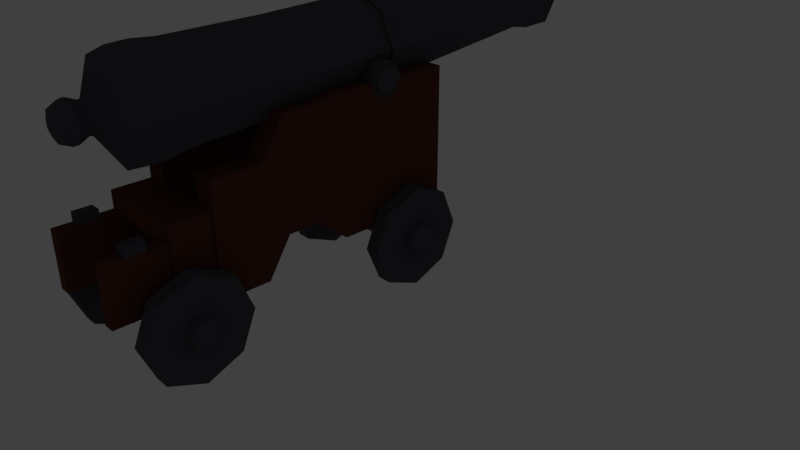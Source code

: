 # Source: Cannon.blend  (saved by Blender 2.78.0; exported with 4.5.12 LTS)
import bpy
from mathutils import Matrix  # noqa: F401  (used for matrix-valued properties, if any)

bpy.ops.wm.read_factory_settings(use_empty=True)
scene = bpy.context.scene
scene.name = 'Scene'

# ---- collections
col_collection_1 = bpy.data.collections.new('Collection 1'); scene.collection.children.link(col_collection_1)
col_collection_1.hide_render = True
col_collection_1.hide_viewport = True
col_collection_2 = bpy.data.collections.new('Collection 2'); scene.collection.children.link(col_collection_2)

# ---- materials (node trees are filled in below, after node groups)
mat_messing = bpy.data.materials.new('Messing')
mat_messing.alpha_threshold = 0.0
mat_messing.use_transparent_shadow = False
mat_messing.diffuse_color = (0.07819, 0.07819, 0.09531, 1.0)
mat_messing.roughness = 0.5
mat_messing.specular_intensity = 1.0
mat_wooddark = bpy.data.materials.new('WoodDark')
mat_wooddark.alpha_threshold = 0.0
mat_wooddark.use_transparent_shadow = False
mat_wooddark.diffuse_color = (0.117, 0.04231, 0.02624, 1.0)
mat_wooddark.roughness = 0.5
mat_wooddark.specular_intensity = 0.1458
mat_wooddark.line_color = (0.0, 0.0, 0.0, 1.0)

# ---- material node trees

# ---- world
world_world = bpy.data.worlds.new('World'); scene.world = world_world
world_world.color = (0.05088, 0.05088, 0.05088)
world_world.use_sun_shadow = False
world_world.sun_shadow_jitter_overblur = 0.0
world_world.cycles.sampling_method = 'MANUAL'

# ---- cameras
cam_camera = bpy.data.cameras.new('Camera')
cam_camera.clip_end = 100.0
cam_camera.lens = 35.0
cam_camera.sensor_width = 32.0
cam_camera.sensor_height = 18.0
cam_camera.ortho_scale = 7.314
cam_camera.dof.focus_distance = 0.0
cam_camera.dof.aperture_fstop = 128.0

# ---- lights
light_lamp = bpy.data.lights.new('Lamp', 'POINT')
light_lamp.transmission_factor = 0.0
light_lamp.cutoff_distance = 30.0
light_lamp.energy = 100.0
light_lamp.shadow_buffer_clip_start = 1.001
light_lamp.shadow_soft_size = 0.1
light_lamp.shadow_maximum_resolution = 0.006
light_lamp.use_absolute_resolution = True

# ---- meshes
me_cylinder_001 = bpy.data.meshes.new('Cylinder.001')
me_cylinder_001.from_pydata([(-0.2961, -5.872, 4.428), (-1.391, -5.872, 4.428), (-0.2961, -4.777, 4.428), (-1.391, -4.777, 4.428), (-0.2961, -5.872, 5.93), (-1.391, -5.872, 5.93), (-0.2961, -4.777, 5.93), (-1.391, -4.777, 5.93), (-0.1397, -4.777, 4.103), (-1.708, -4.777, 4.103), (-0.1397, -4.777, 6.255), (-1.708, -4.777, 6.255), (-0.1397, -4.02, 4.103), (-1.708, -4.02, 4.103), (-0.1397, -4.02, 6.255), (-1.708, -4.02, 6.255), (-0.09046, -4.02, 3.705), (-2.239, -4.02, 3.705), (-0.09046, -4.02, 6.653), (-2.239, -4.02, 6.653), (-0.09046, -3.068, 3.705), (-2.239, -3.068, 3.705), (-0.09046, -3.068, 6.653), (-2.239, -3.068, 6.653), (-0.8248, -2.609, 3.705), (-2.974, -2.609, 3.705), (-0.8248, -2.609, 6.653), (-2.974, -2.609, 6.653), (-0.8248, -1.966, 3.705), (-2.974, -1.966, 3.705), (-0.8248, -1.966, 6.653), (-2.974, -1.966, 6.653), (-0.3642, -1.427, 3.325), (-3.067, -1.427, 3.325), (-0.3642, -1.427, 7.033), (-3.067, -1.427, 7.033), (-0.3642, 0.8789, 3.325), (-3.067, 0.8789, 3.325), (-0.3642, 0.8789, 7.033), (-3.067, 0.8789, 7.033), (-5.335e-08, 1.0, 7.386), (-5.335e-08, 1.0, 9.386), (0.7071, 0.7071, 7.386), (0.7071, 0.7071, 9.386), (1.0, -4.371e-08, 7.386), (1.0, -4.371e-08, 9.386), (0.7071, -0.7071, 7.386), (0.7071, -0.7071, 9.386), (-1.408e-07, -1.0, 7.386), (-1.408e-07, -1.0, 9.386), (-0.7071, -0.7071, 7.386), (-0.7071, -0.7071, 9.386), (-1.0, 1.192e-08, 7.386), (-1.0, 1.192e-08, 9.386), (-0.7071, 0.7071, 7.386), (-0.7071, 0.7071, 9.386), (-5.842e-08, 0.3194, 9.386), (0.2259, 0.2259, 9.386), (0.3194, -8.892e-09, 9.386), (0.2259, -0.2259, 9.386), (-8.634e-08, -0.3194, 9.386), (-0.2259, -0.2259, 9.386), (-0.3194, 8.88e-09, 9.386), (-0.2259, 0.2259, 9.386), (-6.822e-08, 0.2655, 10.43), (0.1877, 0.1877, 10.43), (0.2655, -7.077e-09, 10.43), (0.1877, -0.1877, 10.43), (-9.143e-08, -0.2655, 10.43), (-0.1877, -0.1877, 10.43), (-0.2655, 7.696e-09, 10.43), (-0.1877, 0.1877, 10.43), (-5.335e-08, -3.666, 7.386), (-5.335e-08, -3.666, 9.386), (0.7071, -3.959, 7.386), (0.7071, -3.959, 9.386), (1.0, -4.666, 7.386), (1.0, -4.666, 9.386), (0.7071, -5.373, 7.386), (0.7071, -5.373, 9.386), (-1.408e-07, -5.666, 7.386), (-1.408e-07, -5.666, 9.386), (-0.7071, -5.373, 7.386), (-0.7071, -5.373, 9.386), (-1.0, -4.666, 7.386), (-1.0, -4.666, 9.386), (-0.7071, -3.959, 7.386), (-0.7071, -3.959, 9.386), (-5.842e-08, -4.347, 9.386), (0.2259, -4.44, 9.386), (0.3194, -4.666, 9.386), (0.2259, -4.892, 9.386), (-8.634e-08, -4.986, 9.386), (-0.2259, -4.892, 9.386), (-0.3194, -4.666, 9.386), (-0.2259, -4.44, 9.386), (-6.822e-08, -4.401, 10.43), (0.1877, -4.479, 10.43), (0.2655, -4.666, 10.43), (0.1877, -4.854, 10.43), (-9.143e-08, -4.932, 10.43), (-0.1877, -4.854, 10.43), (-0.2655, -4.666, 10.43), (-0.1877, -4.479, 10.43), (-3.098, -0.1934, 7.227), (-2.91, -0.2712, 7.227), (-2.832, -0.4589, 7.227), (-2.91, -0.6467, 7.227), (-3.098, -0.7245, 7.227), (-3.286, -0.6467, 7.227), (-3.363, -0.4589, 7.227), (-3.286, -0.2712, 7.227), (-3.098, -0.1253, 7.227), (-2.862, -0.223, 7.227), (-2.764, -0.4589, 7.227), (-2.862, -0.6949, 7.227), (-3.098, -0.7926, 7.227), (-3.334, -0.6949, 7.227), (-3.431, -0.4589, 7.227), (-3.334, -0.223, 7.227), (-3.098, -0.1253, 4.626), (-2.862, -0.223, 4.626), (-2.764, -0.4589, 4.626), (-2.862, -0.6949, 4.626), (-3.098, -0.7926, 4.626), (-3.334, -0.6949, 4.626), (-3.431, -0.4589, 4.626), (-3.334, -0.223, 4.626), (-3.098, -0.1934, 7.613), (-2.91, -0.2712, 7.613), (-2.832, -0.4589, 7.613), (-2.91, -0.6467, 7.613), (-3.098, -0.7245, 7.613), (-3.286, -0.6467, 7.613), (-3.363, -0.4589, 7.613), (-3.286, -0.2712, 7.613), (-1.056e-07, -4.459, 7.386), (0.1466, -4.52, 7.386), (0.2073, -4.666, 7.386), (0.1466, -4.813, 7.386), (-1.237e-07, -4.874, 7.386), (-0.1466, -4.813, 7.386), (-0.2073, -4.666, 7.386), (-0.1466, -4.52, 7.386), (-7.233e-08, -4.459, 2.384e-07), (0.1466, -4.52, 2.384e-07), (0.2073, -4.666, 2.384e-07), (0.1466, -4.813, 2.384e-07), (-9.045e-08, -4.874, 2.384e-07), (-0.1466, -4.813, 2.384e-07), (-0.2073, -4.666, 2.384e-07), (-0.1466, -4.52, 2.384e-07), (-1.005e-07, 0.2847, 7.386), (0.2013, 0.2013, 7.386), (0.2847, -7.115e-09, 7.386), (0.2013, -0.2013, 7.386), (-1.253e-07, -0.2847, 7.386), (-0.2013, -0.2013, 7.386), (-0.2847, 8.724e-09, 7.386), (-0.2013, 0.2013, 7.386), (-1.005e-07, 0.2847, 0.0), (0.2013, 0.2013, 0.0), (0.2847, -7.115e-09, 0.0), (0.2013, -0.2013, 0.0), (-1.253e-07, -0.2847, 0.0), (-0.2013, -0.2013, 0.0), (-0.2847, 8.724e-09, 0.0), (-0.2013, 0.2013, 0.0), (-1.117, -5.872, 4.428), (-1.117, -4.777, 4.428), (-1.117, -4.777, 5.93), (-1.117, -5.872, 5.93), (-1.315, -4.777, 4.103), (-1.315, -4.777, 6.255), (-1.315, -4.02, 4.103), (-1.315, -4.02, 6.255), (-1.701, -4.02, 3.705), (-1.701, -4.02, 6.653), (-1.701, -3.068, 3.705), (-1.701, -3.068, 6.653), (-2.435, -2.609, 3.705), (-2.435, -2.609, 6.653), (-2.435, -1.966, 3.705), (-2.435, -1.966, 6.653), (-2.39, -1.427, 3.325), (-2.39, -1.427, 7.033), (-2.39, 0.8789, 3.325), (-2.39, 0.8789, 7.033), (-1.708, -4.02, -4.768e-07), (-1.708, -4.777, -4.768e-07), (-1.315, -4.777, 0.0), (-1.315, -4.02, 0.0), (-1.391, -5.507, 4.428), (-1.391, -5.143, 4.428), (-1.391, -5.143, 5.93), (-1.391, -5.507, 5.93), (-1.57, -5.507, 4.428), (-1.57, -5.143, 4.428), (-1.57, -5.143, 5.93), (-1.57, -5.507, 5.93)], [], [(168, 1, 3, 169), (170, 6, 10, 173), (170, 7, 5, 171), (171, 5, 1, 168), (2, 6, 4, 0), (1, 5, 195, 192), (173, 10, 14, 175), (6, 2, 8, 10), (3, 7, 11, 9), (169, 3, 9, 172), (14, 12, 16, 18), (10, 8, 12, 14), (9, 11, 15, 13), (174, 172, 190, 191), (17, 19, 23, 21), (13, 15, 19, 17), (174, 13, 17, 176), (175, 14, 18, 177), (179, 22, 26, 181), (176, 17, 21, 178), (177, 18, 22, 179), (18, 16, 20, 22), (25, 27, 31, 29), (22, 20, 24, 26), (21, 23, 27, 25), (178, 21, 25, 180), (29, 31, 35, 33), (180, 25, 29, 182), (181, 26, 30, 183), (26, 24, 28, 30), (185, 34, 38, 187), (182, 29, 33, 184), (183, 30, 34, 185), (30, 28, 32, 34), (186, 37, 39, 187), (34, 32, 36, 38), (33, 35, 39, 37), (184, 33, 37, 186), (40, 41, 43, 42), (42, 43, 45, 44), (44, 45, 47, 46), (46, 47, 49, 48), (48, 49, 51, 50), (50, 51, 53, 52), (45, 43, 57, 58), (52, 53, 55, 54), (54, 55, 41, 40), (46, 48, 156, 155), (60, 59, 67, 68), (51, 49, 60, 61), (41, 55, 63, 56), (43, 41, 56, 57), (47, 45, 58, 59), (53, 51, 61, 62), (49, 47, 59, 60), (55, 53, 62, 63), (65, 64, 71, 70, 69, 68, 67, 66), (58, 57, 65, 66), (63, 62, 70, 71), (61, 60, 68, 69), (59, 58, 66, 67), (57, 56, 64, 65), (56, 63, 71, 64), (62, 61, 69, 70), (72, 73, 75, 74), (74, 75, 77, 76), (76, 77, 79, 78), (78, 79, 81, 80), (80, 81, 83, 82), (82, 83, 85, 84), (77, 75, 89, 90), (84, 85, 87, 86), (86, 87, 73, 72), (86, 72, 136, 143), (92, 91, 99, 100), (83, 81, 92, 93), (73, 87, 95, 88), (75, 73, 88, 89), (79, 77, 90, 91), (85, 83, 93, 94), (81, 79, 91, 92), (87, 85, 94, 95), (97, 96, 103, 102, 101, 100, 99, 98), (90, 89, 97, 98), (95, 94, 102, 103), (93, 92, 100, 101), (91, 90, 98, 99), (89, 88, 96, 97), (88, 95, 103, 96), (94, 93, 101, 102), (110, 134, 135, 111), (115, 123, 122, 114), (111, 119, 118, 110), (109, 117, 116, 108), (107, 115, 114, 106), (105, 113, 112, 104), (104, 112, 119, 111), (110, 118, 117, 109), (108, 116, 115, 107), (106, 114, 113, 105), (121, 122, 123, 124, 125, 126, 127, 120), (113, 121, 120, 112), (112, 120, 127, 119), (118, 126, 125, 117), (116, 124, 123, 115), (114, 122, 121, 113), (119, 127, 126, 118), (117, 125, 124, 116), (129, 128, 135, 134, 133, 132, 131, 130), (108, 132, 133, 109), (106, 130, 131, 107), (104, 128, 129, 105), (111, 135, 128, 104), (109, 133, 134, 110), (107, 131, 132, 108), (105, 129, 130, 106), (143, 136, 144, 151), (72, 74, 137, 136), (76, 78, 139, 138), (82, 84, 142, 141), (78, 80, 140, 139), (84, 86, 143, 142), (74, 76, 138, 137), (80, 82, 141, 140), (141, 142, 150, 149), (139, 140, 148, 147), (137, 138, 146, 145), (142, 143, 151, 150), (140, 141, 149, 148), (138, 139, 147, 146), (136, 137, 145, 144), (158, 159, 167, 166), (52, 54, 159, 158), (42, 44, 154, 153), (48, 50, 157, 156), (54, 40, 152, 159), (40, 42, 153, 152), (44, 46, 155, 154), (50, 52, 158, 157), (156, 157, 165, 164), (154, 155, 163, 162), (152, 153, 161, 160), (159, 152, 160, 167), (157, 158, 166, 165), (155, 156, 164, 163), (153, 154, 162, 161), (32, 184, 186, 36), (36, 186, 187, 38), (31, 183, 185, 35), (28, 182, 184, 32), (35, 185, 187, 39), (27, 181, 183, 31), (24, 180, 182, 28), (20, 178, 180, 24), (19, 177, 179, 23), (16, 176, 178, 20), (23, 179, 181, 27), (15, 175, 177, 19), (12, 174, 176, 16), (8, 172, 174, 12), (2, 169, 172, 8), (11, 173, 175, 15), (4, 171, 168, 0), (6, 170, 171, 4), (7, 170, 173, 11), (0, 168, 169, 2), (9, 13, 188, 189), (13, 174, 191, 188), (172, 9, 189, 190), (192, 195, 199, 196), (7, 3, 193, 194), (5, 7, 194, 195), (3, 1, 192, 193), (198, 197, 196, 199), (194, 193, 197, 198), (195, 194, 198, 199), (193, 192, 196, 197)])
me_cylinder_001.polygons.foreach_set('material_index', [1, 1, 1, 1, 1, 1, 1, 1, 1, 1, 1, 1, 1, 1, 1, 1, 1, 1, 1, 1, 1, 1, 1, 1, 1, 1, 1, 1, 1, 1, 1, 1, 1, 1, 1, 1, 1, 1, 0, 0, 0, 0, 0, 0, 0, 0, 0, 0, 0, 0, 0, 0, 0, 0, 0, 0, 0, 0, 0, 0, 0, 0, 0, 0, 0, 0, 0, 0, 0, 0, 0, 0, 0, 0, 0, 0, 0, 0, 0, 0, 0, 0, 0, 0, 0, 0, 0, 0, 0, 0, 0, 0, 0, 0, 0, 0, 0, 0, 0, 0, 0, 0, 0, 0, 0, 0, 0, 0, 0, 0, 0, 0, 0, 0, 0, 0, 0, 0, 0, 0, 0, 0, 0, 0, 0, 0, 0, 0, 0, 0, 0, 0, 0, 0, 0, 0, 0, 0, 0, 0, 0, 0, 0, 0, 0, 0, 1, 1, 1, 1, 1, 1, 1, 1, 1, 1, 1, 1, 1, 1, 1, 1, 1, 1, 1, 1, 1, 1, 1, 0, 1, 1, 1, 0, 0, 0, 0])
me_cylinder_001.materials.append(mat_messing)
me_cylinder_001.materials.append(mat_wooddark)
me_cylinder_001.use_remesh_preserve_volume = False
me_cylinder_001.use_remesh_preserve_attributes = False
me_cylinder_001.use_mirror_vertex_groups = False
me_cylinder_001.update()
me_cylinder = bpy.data.meshes.new('Cylinder')
me_cylinder.from_pydata([(0.4163, -2.469, 1.058), (-1.762e-08, -2.476, 1.23), (-1.488e-08, -2.761, 1.254), (-1.488e-08, -3.0, 1.244), (0.4412, -2.754, 1.072), (0.4412, -2.993, 1.061), (0.624, -2.736, 0.6307), (0.624, -2.976, 0.6204), (0.4412, -2.719, 0.1898), (0.4412, -2.958, 0.1796), (-6.943e-08, -2.712, 0.007195), (-6.943e-08, -2.951, -0.003055), (-0.4412, -2.719, 0.1898), (-0.4412, -2.958, 0.1796), (-0.624, -2.736, 0.6307), (-0.624, -2.976, 0.6204), (-0.4412, -2.754, 1.072), (-0.4412, -2.993, 1.061), (0.5887, -2.453, 0.6418), (0.4163, -2.436, 0.2259), (-6.909e-08, -2.429, 0.05363), (-0.4163, -2.436, 0.2259), (-0.5887, -2.453, 0.6418), (-0.4163, -2.469, 1.058), (0.3939, -1.297, 1.082), (-2.067e-08, -1.304, 1.245), (0.5571, -1.282, 0.688), (0.3939, -1.266, 0.2943), (-6.938e-08, -1.26, 0.1313), (-0.3939, -1.266, 0.2943), (-0.5571, -1.282, 0.688), (-0.3939, -1.297, 1.082), (0.3939, -0.005552, 1.132), (-2.067e-08, -0.01197, 1.295), (0.5571, 0.009946, 0.7388), (0.3939, 0.02544, 0.3452), (-6.938e-08, 0.03186, 0.1821), (-0.3939, 0.02544, 0.3452), (-0.5571, 0.009946, 0.7388), (-0.3939, -0.005552, 1.132), (0.4166, -0.006444, 1.155), (-1.758e-08, -0.01323, 1.328), (0.5892, 0.009946, 0.7388), (0.4166, 0.02634, 0.3225), (-6.908e-08, 0.03313, 0.1501), (-0.4166, 0.02634, 0.3225), (-0.5892, 0.009946, 0.7388), (-0.4166, -0.006444, 1.155), (0.4166, 0.1142, 1.16), (-1.758e-08, 0.1074, 1.332), (0.5892, 0.1306, 0.7436), (0.4166, 0.147, 0.3273), (-6.908e-08, 0.1538, 0.1548), (-0.4166, 0.147, 0.3273), (-0.5892, 0.1306, 0.7436), (-0.4166, 0.1142, 1.16), (0.3908, 0.1152, 1.134), (-2.248e-08, 0.1088, 1.296), (0.5527, 0.1306, 0.7436), (0.3908, 0.146, 0.353), (-7.08e-08, 0.1523, 0.1913), (-0.3908, 0.146, 0.353), (-0.5527, 0.1306, 0.7436), (-0.3908, 0.1152, 1.134), (0.2845, 2.414, 1.118), (-4.103e-08, 2.41, 1.236), (0.4024, 2.425, 0.8339), (0.2845, 2.437, 0.5496), (-7.62e-08, 2.441, 0.4319), (-0.2845, 2.437, 0.5496), (-0.4024, 2.425, 0.8339), (-0.2845, 2.414, 1.118), (0.2845, 2.69, 1.129), (-4.103e-08, 2.685, 1.247), (0.4024, 2.701, 0.8448), (0.2845, 2.712, 0.5605), (-7.62e-08, 2.717, 0.4427), (-0.2845, 2.712, 0.5605), (-0.4024, 2.701, 0.8448), (-0.2845, 2.69, 1.129), (0.3317, 2.99, 1.188), (-3.662e-08, 2.984, 1.325), (0.4691, 3.003, 0.8566), (0.3317, 3.016, 0.5252), (-7.763e-08, 3.021, 0.3879), (-0.3317, 3.016, 0.5252), (-0.4691, 3.003, 0.8566), (-0.3317, 2.99, 1.188), (0.2761, 2.992, 1.133), (-4.47e-08, 2.987, 1.247), (0.3904, 3.003, 0.8566), (0.2761, 3.014, 0.5808), (-7.883e-08, 3.018, 0.4665), (-0.2761, 3.014, 0.5808), (-0.3904, 3.003, 0.8566), (-0.2761, 2.992, 1.133), (0.2761, 3.097, 1.137), (-4.47e-08, 3.092, 1.251), (0.3904, 3.108, 0.8608), (0.2761, 3.119, 0.5849), (-7.883e-08, 3.123, 0.4706), (-0.2761, 3.119, 0.5849), (-0.3904, 3.108, 0.8608), (-0.2761, 3.097, 1.137), (0.2074, 3.1, 1.068), (-5.382e-08, 3.096, 1.154), (0.2934, 3.108, 0.8608), (0.2074, 3.116, 0.6535), (-7.947e-08, 3.119, 0.5676), (-0.2074, 3.116, 0.6535), (-0.2934, 3.108, 0.8608), (-0.2074, 3.1, 1.068), (0.2244, 0.0295, 0.9642), (-5.213e-08, 0.02585, 1.057), (0.3174, 0.03833, 0.7399), (0.2244, 0.04716, 0.5157), (-7.988e-08, 0.05082, 0.4228), (-0.2244, 0.04716, 0.5157), (-0.3174, 0.03833, 0.7399), (-0.2244, 0.0295, 0.9642), (-4.801e-08, -3.246, 0.8176), (0.1395, -3.244, 0.7598), (0.1973, -3.238, 0.6204), (0.1395, -3.233, 0.481), (-6.526e-08, -3.231, 0.4233), (-0.1395, -3.233, 0.481), (-0.1973, -3.238, 0.6204), (-0.1395, -3.244, 0.7598), (-4.888e-08, -3.315, 0.7952), (0.1257, -3.313, 0.7432), (0.1777, -3.308, 0.6177), (0.1257, -3.303, 0.4921), (-6.441e-08, -3.301, 0.4401), (-0.1257, -3.303, 0.4921), (-0.1777, -3.308, 0.6177), (-0.1257, -3.313, 0.7432), (-4.425e-08, -3.453, 0.8539), (0.1709, -3.45, 0.7831), (0.2417, -3.444, 0.6123), (0.1709, -3.437, 0.4415), (-6.538e-08, -3.434, 0.3708), (-0.1709, -3.437, 0.4415), (-0.2417, -3.444, 0.6123), (-0.1709, -3.45, 0.7831), (-4.615e-08, -3.579, 0.7861), (0.1266, -3.577, 0.7338), (0.179, -3.572, 0.6073), (0.1266, -3.567, 0.4808), (-6.179e-08, -3.565, 0.4284), (-0.1266, -3.567, 0.4808), (-0.179, -3.572, 0.6073), (-0.1266, -3.577, 0.7338), (-4.47e-08, -3.636, 0.6048), (-4.47e-08, -3.636, 0.6048), (-4.47e-08, -3.636, 0.6048), (-4.47e-08, -3.636, 0.6048), (-4.47e-08, -3.636, 0.6048), (-4.47e-08, -3.636, 0.6048), (-4.47e-08, -3.636, 0.6048), (-4.47e-08, -3.636, 0.6048)], [], [(23, 1, 25, 31), (14, 16, 23, 22), (2, 3, 5, 4), (21, 22, 30, 29), (6, 8, 19, 18), (4, 5, 7, 6), (19, 20, 28, 27), (16, 2, 1, 23), (6, 7, 9, 8), (1, 0, 24, 25), (12, 14, 22, 21), (8, 9, 11, 10), (20, 21, 29, 28), (4, 6, 18, 0), (10, 11, 13, 12), (24, 26, 34, 32), (2, 4, 0, 1), (12, 13, 15, 14), (11, 9, 123, 124), (22, 23, 31, 30), (14, 15, 17, 16), (18, 19, 27, 26), (8, 10, 20, 19), (16, 17, 3, 2), (10, 12, 21, 20), (0, 18, 26, 24), (36, 37, 45, 44), (27, 28, 36, 35), (29, 30, 38, 37), (31, 25, 33, 39), (25, 24, 32, 33), (26, 27, 35, 34), (28, 29, 37, 36), (30, 31, 39, 38), (41, 40, 48, 49), (38, 39, 47, 46), (32, 34, 42, 40), (35, 36, 44, 43), (37, 38, 46, 45), (39, 33, 41, 47), (33, 32, 40, 41), (34, 35, 43, 42), (51, 52, 60, 59), (42, 43, 51, 50), (44, 45, 53, 52), (46, 47, 55, 54), (40, 42, 50, 48), (43, 44, 52, 51), (45, 46, 54, 53), (47, 41, 49, 55), (56, 58, 66, 64), (53, 54, 62, 61), (55, 49, 57, 63), (49, 48, 56, 57), (50, 51, 59, 58), (52, 53, 61, 60), (54, 55, 63, 62), (48, 50, 58, 56), (66, 67, 75, 74), (59, 60, 68, 67), (61, 62, 70, 69), (63, 57, 65, 71), (57, 56, 64, 65), (58, 59, 67, 66), (60, 61, 69, 68), (62, 63, 71, 70), (79, 73, 81, 87), (68, 69, 77, 76), (70, 71, 79, 78), (64, 66, 74, 72), (67, 68, 76, 75), (69, 70, 78, 77), (71, 65, 73, 79), (65, 64, 72, 73), (80, 82, 90, 88), (73, 72, 80, 81), (74, 75, 83, 82), (76, 77, 85, 84), (78, 79, 87, 86), (72, 74, 82, 80), (75, 76, 84, 83), (77, 78, 86, 85), (94, 95, 103, 102), (83, 84, 92, 91), (85, 86, 94, 93), (87, 81, 89, 95), (81, 80, 88, 89), (82, 83, 91, 90), (84, 85, 93, 92), (86, 87, 95, 94), (97, 96, 104, 105), (88, 90, 98, 96), (91, 92, 100, 99), (93, 94, 102, 101), (95, 89, 97, 103), (89, 88, 96, 97), (90, 91, 99, 98), (92, 93, 101, 100), (109, 110, 118, 117), (98, 99, 107, 106), (100, 101, 109, 108), (102, 103, 111, 110), (96, 98, 106, 104), (99, 100, 108, 107), (101, 102, 110, 109), (103, 97, 105, 111), (113, 112, 114, 115, 116, 117, 118, 119), (111, 105, 113, 119), (105, 104, 112, 113), (106, 107, 115, 114), (108, 109, 117, 116), (110, 111, 119, 118), (104, 106, 114, 112), (107, 108, 116, 115), (121, 120, 128, 129), (3, 17, 127, 120), (13, 11, 124, 125), (7, 5, 121, 122), (15, 13, 125, 126), (5, 3, 120, 121), (9, 7, 122, 123), (17, 15, 126, 127), (135, 134, 142, 143), (120, 127, 135, 128), (126, 125, 133, 134), (124, 123, 131, 132), (122, 121, 129, 130), (127, 126, 134, 135), (125, 124, 132, 133), (123, 122, 130, 131), (138, 137, 145, 146), (133, 132, 140, 141), (131, 130, 138, 139), (129, 128, 136, 137), (128, 135, 143, 136), (134, 133, 141, 142), (132, 131, 139, 140), (130, 129, 137, 138), (144, 151, 159, 152), (143, 142, 150, 151), (141, 140, 148, 149), (139, 138, 146, 147), (137, 136, 144, 145), (136, 143, 151, 144), (142, 141, 149, 150), (140, 139, 147, 148), (153, 152, 159, 158, 157, 156, 155, 154), (150, 149, 157, 158), (148, 147, 155, 156), (146, 145, 153, 154), (151, 150, 158, 159), (149, 148, 156, 157), (147, 146, 154, 155), (145, 144, 152, 153)])
me_cylinder.materials.append(mat_messing)
me_cylinder.use_remesh_preserve_volume = False
me_cylinder.use_remesh_preserve_attributes = False
me_cylinder.use_mirror_vertex_groups = False
me_cylinder.update()
me_cylinder_003 = bpy.data.meshes.new('Cylinder.003')
me_cylinder_003.from_pydata([(0.4163, -2.589, 3.108), (-1.762e-08, -2.596, 3.28), (-1.488e-08, -2.881, 3.305), (-1.488e-08, -3.12, 3.294), (0.4412, -2.874, 3.122), (0.4412, -3.113, 3.112), (0.624, -2.857, 2.681), (0.624, -3.096, 2.671), (0.4412, -2.839, 2.24), (0.4412, -3.078, 2.23), (-6.943e-08, -2.832, 2.058), (-6.943e-08, -3.071, 2.047), (-0.4412, -2.839, 2.24), (-0.4412, -3.078, 2.23), (-0.624, -2.857, 2.681), (-0.624, -3.096, 2.671), (-0.4412, -2.874, 3.122), (-0.4412, -3.113, 3.112), (0.5887, -2.573, 2.692), (0.4163, -2.556, 2.276), (-6.909e-08, -2.549, 2.104), (-0.4163, -2.556, 2.276), (-0.5887, -2.573, 2.692), (-0.4163, -2.589, 3.108), (0.3939, -1.417, 3.132), (-2.067e-08, -1.424, 3.295), (0.5571, -1.402, 2.738), (0.3939, -1.386, 2.345), (-6.938e-08, -1.38, 2.182), (-0.3939, -1.386, 2.345), (-0.5571, -1.402, 2.738), (-0.3939, -1.417, 3.132), (0.3939, -0.1256, 3.183), (-2.067e-08, -0.132, 3.346), (0.5571, -0.1101, 2.789), (0.3939, -0.09458, 2.396), (-6.938e-08, -0.08816, 2.233), (-0.3939, -0.09458, 2.396), (-0.5571, -0.1101, 2.789), (-0.3939, -0.1256, 3.183), (0.4166, -0.1265, 3.205), (-1.758e-08, -0.1333, 3.378), (0.5892, -0.1101, 2.789), (0.4166, -0.09369, 2.373), (-6.908e-08, -0.0869, 2.2), (-0.4166, -0.09369, 2.373), (-0.5892, -0.1101, 2.789), (-0.4166, -0.1265, 3.205), (0.4166, -0.005822, 3.21), (-1.758e-08, -0.01261, 3.383), (0.5892, 0.01057, 2.794), (0.4166, 0.02696, 2.378), (-6.908e-08, 0.03375, 2.205), (-0.4166, 0.02696, 2.378), (-0.5892, 0.01057, 2.794), (-0.4166, -0.005822, 3.21), (0.3908, -0.004808, 3.184), (-2.248e-08, -0.01118, 3.346), (0.5527, 0.01057, 2.794), (0.3908, 0.02594, 2.403), (-7.08e-08, 0.03231, 2.242), (-0.3908, 0.02594, 2.403), (-0.5527, 0.01057, 2.794), (-0.3908, -0.004808, 3.184), (0.2845, 2.294, 3.169), (-4.103e-08, 2.29, 3.286), (0.4024, 2.305, 2.884), (0.2845, 2.317, 2.6), (-7.62e-08, 2.321, 2.482), (-0.2845, 2.317, 2.6), (-0.4024, 2.305, 2.884), (-0.2845, 2.294, 3.169), (0.2845, 2.57, 3.179), (-4.103e-08, 2.565, 3.297), (0.4024, 2.581, 2.895), (0.2845, 2.592, 2.611), (-7.62e-08, 2.597, 2.493), (-0.2845, 2.592, 2.611), (-0.4024, 2.581, 2.895), (-0.2845, 2.57, 3.179), (0.3317, 2.87, 3.238), (-3.662e-08, 2.864, 3.376), (0.4691, 2.883, 2.907), (0.3317, 2.896, 2.576), (-7.763e-08, 2.901, 2.438), (-0.3317, 2.896, 2.576), (-0.4691, 2.883, 2.907), (-0.3317, 2.87, 3.238), (0.2761, 2.872, 3.183), (-4.47e-08, 2.867, 3.297), (0.3904, 2.883, 2.907), (0.2761, 2.894, 2.631), (-7.883e-08, 2.898, 2.517), (-0.2761, 2.894, 2.631), (-0.3904, 2.883, 2.907), (-0.2761, 2.872, 3.183), (0.2761, 2.977, 3.187), (-4.47e-08, 2.972, 3.301), (0.3904, 2.988, 2.911), (0.2761, 2.999, 2.635), (-7.883e-08, 3.003, 2.521), (-0.2761, 2.999, 2.635), (-0.3904, 2.988, 2.911), (-0.2761, 2.977, 3.187), (0.2074, 2.98, 3.118), (-5.382e-08, 2.976, 3.204), (0.2934, 2.988, 2.911), (0.2074, 2.996, 2.704), (-7.947e-08, 2.999, 2.618), (-0.2074, 2.996, 2.704), (-0.2934, 2.988, 2.911), (-0.2074, 2.98, 3.118), (0.2244, -0.09052, 3.015), (-5.213e-08, -0.09417, 3.107), (0.3174, -0.08169, 2.79), (0.2244, -0.07286, 2.566), (-7.988e-08, -0.0692, 2.473), (-0.2244, -0.07286, 2.566), (-0.3174, -0.08169, 2.79), (-0.2244, -0.09052, 3.015), (-4.801e-08, -3.366, 2.868), (0.1395, -3.364, 2.81), (0.1973, -3.358, 2.671), (0.1395, -3.353, 2.531), (-6.526e-08, -3.351, 2.474), (-0.1395, -3.353, 2.531), (-0.1973, -3.358, 2.671), (-0.1395, -3.364, 2.81), (-4.888e-08, -3.435, 2.846), (0.1257, -3.433, 2.794), (0.1777, -3.428, 2.668), (0.1257, -3.423, 2.542), (-6.441e-08, -3.421, 2.49), (-0.1257, -3.423, 2.542), (-0.1777, -3.428, 2.668), (-0.1257, -3.433, 2.794), (-4.425e-08, -3.573, 2.904), (0.1709, -3.57, 2.833), (0.2417, -3.564, 2.663), (0.1709, -3.557, 2.492), (-6.538e-08, -3.554, 2.421), (-0.1709, -3.557, 2.492), (-0.2417, -3.564, 2.663), (-0.1709, -3.57, 2.833), (-4.615e-08, -3.699, 2.837), (0.1266, -3.697, 2.784), (0.179, -3.692, 2.658), (0.1266, -3.687, 2.531), (-6.179e-08, -3.685, 2.479), (-0.1266, -3.687, 2.531), (-0.179, -3.692, 2.658), (-0.1266, -3.697, 2.784), (-4.47e-08, -3.756, 2.655), (-4.47e-08, -3.756, 2.655), (-4.47e-08, -3.756, 2.655), (-4.47e-08, -3.756, 2.655), (-4.47e-08, -3.756, 2.655), (-4.47e-08, -3.756, 2.655), (-4.47e-08, -3.756, 2.655), (-4.47e-08, -3.756, 2.655), (0.408, -3.713, 0.7523), (0.408, -3.713, 1.445), (0.408, -3.02, 0.7523), (0.408, -3.02, 1.445), (0.5464, -3.713, 0.7523), (0.5464, -3.713, 1.445), (0.5464, -3.02, 0.7523), (0.5464, -3.02, 1.445), (0.378, -3.02, 0.6533), (0.378, -3.02, 1.646), (0.5763, -3.02, 0.6533), (0.5763, -3.02, 1.646), (0.378, -2.541, 0.6533), (0.378, -2.541, 1.646), (0.5763, -2.541, 0.6533), (0.5763, -2.541, 1.646), (0.3414, -2.541, 0.6221), (0.3414, -2.541, 1.982), (0.613, -2.541, 0.6221), (0.613, -2.541, 1.982), (0.3414, -1.938, 0.6221), (0.3414, -1.938, 1.982), (0.613, -1.938, 0.6221), (0.613, -1.938, 1.982), (0.3414, -1.647, 1.087), (0.3414, -1.647, 2.447), (0.613, -1.647, 1.087), (0.613, -1.647, 2.447), (0.3414, -1.241, 1.087), (0.3414, -1.241, 2.447), (0.613, -1.241, 1.087), (0.613, -1.241, 2.447), (0.3063, -0.8993, 0.7954), (0.3063, -0.8993, 2.506), (0.648, -0.8993, 0.7954), (0.648, -0.8993, 2.506), (0.3063, 0.5607, 0.7954), (0.3063, 0.5607, 2.506), (0.648, 0.5607, 0.7954), (0.648, 0.5607, 2.506), (0.6805, 0.6373, 0.5648), (0.8647, 0.6373, 0.5648), (0.6805, 0.4519, 0.1172), (0.8647, 0.4519, 0.1172), (0.6805, 0.004267, -0.06824), (0.8647, 0.004267, -0.06824), (0.6805, -0.4434, 0.1172), (0.8647, -0.4434, 0.1172), (0.6805, -0.6288, 0.5648), (0.8647, -0.6288, 0.5648), (0.6805, -0.4434, 1.012), (0.8647, -0.4434, 1.012), (0.6805, 0.004267, 1.198), (0.8647, 0.004267, 1.198), (0.6805, 0.4519, 1.012), (0.8647, 0.4519, 1.012), (0.8647, 0.2065, 0.5648), (0.8647, 0.1473, 0.4218), (0.8647, 0.004267, 0.3626), (0.8647, -0.1387, 0.4218), (0.8647, -0.1979, 0.5648), (0.8647, -0.1387, 0.7078), (0.8647, 0.004267, 0.767), (0.8647, 0.1473, 0.7078), (0.9613, 0.1724, 0.5648), (0.9613, 0.1231, 0.446), (0.9613, 0.004267, 0.3967), (0.9613, -0.1146, 0.446), (0.9613, -0.1638, 0.5648), (0.9613, -0.1146, 0.6837), (0.9613, 0.004267, 0.7329), (0.9613, 0.1231, 0.6837), (0.6805, -2.317, 0.5648), (0.8647, -2.317, 0.5648), (0.6805, -2.502, 0.1172), (0.8647, -2.502, 0.1172), (0.6805, -2.95, -0.06824), (0.8647, -2.95, -0.06824), (0.6805, -3.397, 0.1172), (0.8647, -3.397, 0.1172), (0.6805, -3.583, 0.5648), (0.8647, -3.583, 0.5648), (0.6805, -3.397, 1.012), (0.8647, -3.397, 1.012), (0.6805, -2.95, 1.198), (0.8647, -2.95, 1.198), (0.6805, -2.502, 1.012), (0.8647, -2.502, 1.012), (0.8647, -2.748, 0.5648), (0.8647, -2.807, 0.4218), (0.8647, -2.95, 0.3626), (0.8647, -3.093, 0.4218), (0.8647, -3.152, 0.5648), (0.8647, -3.093, 0.7078), (0.8647, -2.95, 0.767), (0.8647, -2.807, 0.7078), (0.9613, -2.782, 0.5648), (0.9613, -2.831, 0.446), (0.9613, -2.95, 0.3967), (0.9613, -3.069, 0.446), (0.9613, -3.118, 0.5648), (0.9613, -3.069, 0.6837), (0.9613, -2.95, 0.7329), (0.9613, -2.831, 0.6837), (0.6659, -0.1182, 2.526), (0.6659, -0.1674, 2.407), (0.6659, -0.2863, 2.358), (0.6659, -0.4051, 2.407), (0.6659, -0.4544, 2.526), (0.6659, -0.4051, 2.645), (0.6659, -0.2863, 2.694), (0.6659, -0.1674, 2.645), (0.6659, -0.07505, 2.526), (0.6659, -0.1369, 2.377), (0.6659, -0.2863, 2.315), (0.6659, -0.4356, 2.377), (0.6659, -0.4975, 2.526), (0.6659, -0.4356, 2.675), (0.6659, -0.2863, 2.737), (0.6659, -0.1369, 2.675), (0.4262, -0.07505, 2.526), (0.4262, -0.1369, 2.377), (0.4262, -0.2863, 2.315), (0.4262, -0.4356, 2.377), (0.4262, -0.4975, 2.526), (0.4262, -0.4356, 2.675), (0.4262, -0.2863, 2.737), (0.4262, -0.1369, 2.675), (0.7014, -0.1182, 2.526), (0.7014, -0.1674, 2.407), (0.7014, -0.2863, 2.358), (0.7014, -0.4051, 2.407), (0.7014, -0.4544, 2.526), (0.7014, -0.4051, 2.645), (0.7014, -0.2863, 2.694), (0.7014, -0.1674, 2.645), (0.6805, -2.819, 0.5648), (0.6805, -2.857, 0.472), (0.6805, -2.95, 0.4336), (0.6805, -3.043, 0.472), (0.6805, -3.081, 0.5648), (0.6805, -3.043, 0.6576), (0.6805, -2.95, 0.696), (0.6805, -2.857, 0.6576), (0.6805, 0.1845, 0.5648), (0.6805, 0.1317, 0.4374), (0.6805, 0.004267, 0.3846), (0.6805, -0.1232, 0.4374), (0.6805, -0.176, 0.5648), (0.6805, -0.1232, 0.6923), (0.6805, 0.004267, 0.7451), (0.6805, 0.1317, 0.6923), (0.408, -3.713, 1.272), (0.408, -3.02, 1.272), (0.5464, -3.02, 1.272), (0.5464, -3.713, 1.272), (0.378, -3.02, 1.397), (0.5763, -3.02, 1.397), (0.378, -2.541, 1.397), (0.5763, -2.541, 1.397), (0.3414, -2.541, 1.642), (0.613, -2.541, 1.642), (0.3414, -1.938, 1.642), (0.613, -1.938, 1.642), (0.3414, -1.647, 2.106), (0.613, -1.647, 2.106), (0.3414, -1.241, 2.106), (0.613, -1.241, 2.106), (0.3063, -0.8993, 2.078), (0.648, -0.8993, 2.078), (0.3063, 0.5607, 2.078), (0.648, 0.5607, 2.078), (0.408, -3.482, 1.445), (0.408, -3.251, 1.445), (0.5464, -3.251, 1.445), (0.5464, -3.482, 1.445), (0.408, -3.482, 1.559), (0.408, -3.251, 1.559), (0.5464, -3.251, 1.559), (0.5464, -3.482, 1.559), (-0.408, -3.713, 0.7523), (-0.408, -3.713, 1.445), (-0.408, -3.02, 0.7523), (-0.408, -3.02, 1.445), (-0.5464, -3.713, 0.7523), (-0.5464, -3.713, 1.445), (-0.5464, -3.02, 0.7523), (-0.5464, -3.02, 1.445), (-0.378, -3.02, 0.6533), (-0.378, -3.02, 1.646), (-0.5763, -3.02, 0.6533), (-0.5763, -3.02, 1.646), (-0.378, -2.541, 0.6533), (-0.378, -2.541, 1.646), (-0.5763, -2.541, 0.6533), (-0.5763, -2.541, 1.646), (-0.3414, -2.541, 0.6221), (-0.3414, -2.541, 1.982), (-0.613, -2.541, 0.6221), (-0.613, -2.541, 1.982), (-0.3414, -1.938, 0.6221), (-0.3414, -1.938, 1.982), (-0.613, -1.938, 0.6221), (-0.613, -1.938, 1.982), (-0.3414, -1.647, 1.087), (-0.3414, -1.647, 2.447), (-0.613, -1.647, 1.087), (-0.613, -1.647, 2.447), (-0.3414, -1.241, 1.087), (-0.3414, -1.241, 2.447), (-0.613, -1.241, 1.087), (-0.613, -1.241, 2.447), (-0.3063, -0.8993, 0.7954), (-0.3063, -0.8993, 2.506), (-0.648, -0.8993, 0.7954), (-0.648, -0.8993, 2.506), (-0.3063, 0.5607, 0.7954), (-0.3063, 0.5607, 2.506), (-0.648, 0.5607, 0.7954), (-0.648, 0.5607, 2.506), (-0.6805, 0.6373, 0.5648), (-0.8647, 0.6373, 0.5648), (-0.6805, 0.4519, 0.1172), (-0.8647, 0.4519, 0.1172), (-0.6805, 0.004267, -0.06824), (-0.8647, 0.004267, -0.06824), (-0.6805, -0.4434, 0.1172), (-0.8647, -0.4434, 0.1172), (-0.6805, -0.6288, 0.5648), (-0.8647, -0.6288, 0.5648), (-0.6805, -0.4434, 1.012), (-0.8647, -0.4434, 1.012), (-0.6805, 0.004267, 1.198), (-0.8647, 0.004267, 1.198), (-0.6805, 0.4519, 1.012), (-0.8647, 0.4519, 1.012), (-0.8647, 0.2065, 0.5648), (-0.8647, 0.1473, 0.4218), (-0.8647, 0.004267, 0.3626), (-0.8647, -0.1387, 0.4218), (-0.8647, -0.1979, 0.5648), (-0.8647, -0.1387, 0.7078), (-0.8647, 0.004267, 0.767), (-0.8647, 0.1473, 0.7078), (-0.9613, 0.1724, 0.5648), (-0.9613, 0.1231, 0.446), (-0.9613, 0.004267, 0.3967), (-0.9613, -0.1146, 0.446), (-0.9613, -0.1638, 0.5648), (-0.9613, -0.1146, 0.6837), (-0.9613, 0.004267, 0.7329), (-0.9613, 0.1231, 0.6837), (-0.6805, -2.317, 0.5648), (-0.8647, -2.317, 0.5648), (-0.6805, -2.502, 0.1172), (-0.8647, -2.502, 0.1172), (-0.6805, -2.95, -0.06824), (-0.8647, -2.95, -0.06824), (-0.6805, -3.397, 0.1172), (-0.8647, -3.397, 0.1172), (-0.6805, -3.583, 0.5648), (-0.8647, -3.583, 0.5648), (-0.6805, -3.397, 1.012), (-0.8647, -3.397, 1.012), (-0.6805, -2.95, 1.198), (-0.8647, -2.95, 1.198), (-0.6805, -2.502, 1.012), (-0.8647, -2.502, 1.012), (-0.8647, -2.748, 0.5648), (-0.8647, -2.807, 0.4218), (-0.8647, -2.95, 0.3626), (-0.8647, -3.093, 0.4218), (-0.8647, -3.152, 0.5648), (-0.8647, -3.093, 0.7078), (-0.8647, -2.95, 0.767), (-0.8647, -2.807, 0.7078), (-0.9613, -2.782, 0.5648), (-0.9613, -2.831, 0.446), (-0.9613, -2.95, 0.3967), (-0.9613, -3.069, 0.446), (-0.9613, -3.118, 0.5648), (-0.9613, -3.069, 0.6837), (-0.9613, -2.95, 0.7329), (-0.9613, -2.831, 0.6837), (-0.6659, -0.1182, 2.526), (-0.6659, -0.1674, 2.407), (-0.6659, -0.2863, 2.358), (-0.6659, -0.4051, 2.407), (-0.6659, -0.4544, 2.526), (-0.6659, -0.4051, 2.645), (-0.6659, -0.2863, 2.694), (-0.6659, -0.1674, 2.645), (-0.6659, -0.07505, 2.526), (-0.6659, -0.1369, 2.377), (-0.6659, -0.2863, 2.315), (-0.6659, -0.4356, 2.377), (-0.6659, -0.4975, 2.526), (-0.6659, -0.4356, 2.675), (-0.6659, -0.2863, 2.737), (-0.6659, -0.1369, 2.675), (-0.4262, -0.07505, 2.526), (-0.4262, -0.1369, 2.377), (-0.4262, -0.2863, 2.315), (-0.4262, -0.4356, 2.377), (-0.4262, -0.4975, 2.526), (-0.4262, -0.4356, 2.675), (-0.4262, -0.2863, 2.737), (-0.4262, -0.1369, 2.675), (-0.7014, -0.1182, 2.526), (-0.7014, -0.1674, 2.407), (-0.7014, -0.2863, 2.358), (-0.7014, -0.4051, 2.407), (-0.7014, -0.4544, 2.526), (-0.7014, -0.4051, 2.645), (-0.7014, -0.2863, 2.694), (-0.7014, -0.1674, 2.645), (-0.6805, -2.819, 0.5648), (-0.6805, -2.857, 0.472), (-0.6805, -2.95, 0.4336), (-0.6805, -3.043, 0.472), (-0.6805, -3.081, 0.5648), (-0.6805, -3.043, 0.6576), (-0.6805, -2.95, 0.696), (-0.6805, -2.857, 0.6576), (1.672e-15, -2.819, 0.5648), (-4.056e-09, -2.857, 0.472), (-5.736e-09, -2.95, 0.4336), (-4.056e-09, -3.043, 0.472), (2.173e-15, -3.081, 0.5648), (4.056e-09, -3.043, 0.6576), (5.736e-09, -2.95, 0.696), (4.056e-09, -2.857, 0.6576), (-0.6805, 0.1845, 0.5648), (-0.6805, 0.1317, 0.4374), (-0.6805, 0.004267, 0.3846), (-0.6805, -0.1232, 0.4374), (-0.6805, -0.176, 0.5648), (-0.6805, -0.1232, 0.6923), (-0.6805, 0.004267, 0.7451), (-0.6805, 0.1317, 0.6923), (2.45e-15, 0.1845, 0.5648), (-5.571e-09, 0.1317, 0.4374), (-7.878e-09, 0.004267, 0.3846), (-5.571e-09, -0.1232, 0.4374), (3.139e-15, -0.176, 0.5648), (5.571e-09, -0.1232, 0.6923), (7.878e-09, 0.004267, 0.7451), (5.571e-09, 0.1317, 0.6923), (-0.408, -3.713, 1.272), (-0.408, -3.02, 1.272), (-0.5464, -3.02, 1.272), (-0.5464, -3.713, 1.272), (-0.378, -3.02, 1.397), (-0.5763, -3.02, 1.397), (-0.378, -2.541, 1.397), (-0.5763, -2.541, 1.397), (-0.3414, -2.541, 1.642), (-0.613, -2.541, 1.642), (-0.3414, -1.938, 1.642), (-0.613, -1.938, 1.642), (-0.3414, -1.647, 2.106), (-0.613, -1.647, 2.106), (-0.3414, -1.241, 2.106), (-0.613, -1.241, 2.106), (-0.3063, -0.8993, 2.078), (-0.648, -0.8993, 2.078), (-0.3063, 0.5607, 2.078), (-0.648, 0.5607, 2.078), (4.726e-08, -2.541, 1.646), (4.726e-08, -3.02, 1.646), (3.639e-08, -3.02, 1.397), (3.639e-08, -2.541, 1.397), (-0.408, -3.482, 1.445), (-0.408, -3.251, 1.445), (-0.5464, -3.251, 1.445), (-0.5464, -3.482, 1.445), (-0.408, -3.482, 1.559), (-0.408, -3.251, 1.559), (-0.5464, -3.251, 1.559), (-0.5464, -3.482, 1.559)], [], [(23, 1, 25, 31), (14, 16, 23, 22), (2, 3, 5, 4), (21, 22, 30, 29), (6, 8, 19, 18), (4, 5, 7, 6), (19, 20, 28, 27), (16, 2, 1, 23), (6, 7, 9, 8), (1, 0, 24, 25), (12, 14, 22, 21), (8, 9, 11, 10), (20, 21, 29, 28), (4, 6, 18, 0), (10, 11, 13, 12), (24, 26, 34, 32), (2, 4, 0, 1), (12, 13, 15, 14), (11, 9, 123, 124), (22, 23, 31, 30), (14, 15, 17, 16), (18, 19, 27, 26), (8, 10, 20, 19), (16, 17, 3, 2), (10, 12, 21, 20), (0, 18, 26, 24), (36, 37, 45, 44), (27, 28, 36, 35), (29, 30, 38, 37), (31, 25, 33, 39), (25, 24, 32, 33), (26, 27, 35, 34), (28, 29, 37, 36), (30, 31, 39, 38), (41, 40, 48, 49), (38, 39, 47, 46), (32, 34, 42, 40), (35, 36, 44, 43), (37, 38, 46, 45), (39, 33, 41, 47), (33, 32, 40, 41), (34, 35, 43, 42), (51, 52, 60, 59), (42, 43, 51, 50), (44, 45, 53, 52), (46, 47, 55, 54), (40, 42, 50, 48), (43, 44, 52, 51), (45, 46, 54, 53), (47, 41, 49, 55), (56, 58, 66, 64), (53, 54, 62, 61), (55, 49, 57, 63), (49, 48, 56, 57), (50, 51, 59, 58), (52, 53, 61, 60), (54, 55, 63, 62), (48, 50, 58, 56), (66, 67, 75, 74), (59, 60, 68, 67), (61, 62, 70, 69), (63, 57, 65, 71), (57, 56, 64, 65), (58, 59, 67, 66), (60, 61, 69, 68), (62, 63, 71, 70), (79, 73, 81, 87), (68, 69, 77, 76), (70, 71, 79, 78), (64, 66, 74, 72), (67, 68, 76, 75), (69, 70, 78, 77), (71, 65, 73, 79), (65, 64, 72, 73), (80, 82, 90, 88), (73, 72, 80, 81), (74, 75, 83, 82), (76, 77, 85, 84), (78, 79, 87, 86), (72, 74, 82, 80), (75, 76, 84, 83), (77, 78, 86, 85), (94, 95, 103, 102), (83, 84, 92, 91), (85, 86, 94, 93), (87, 81, 89, 95), (81, 80, 88, 89), (82, 83, 91, 90), (84, 85, 93, 92), (86, 87, 95, 94), (97, 96, 104, 105), (88, 90, 98, 96), (91, 92, 100, 99), (93, 94, 102, 101), (95, 89, 97, 103), (89, 88, 96, 97), (90, 91, 99, 98), (92, 93, 101, 100), (109, 110, 118, 117), (98, 99, 107, 106), (100, 101, 109, 108), (102, 103, 111, 110), (96, 98, 106, 104), (99, 100, 108, 107), (101, 102, 110, 109), (103, 97, 105, 111), (113, 112, 114, 115, 116, 117, 118, 119), (111, 105, 113, 119), (105, 104, 112, 113), (106, 107, 115, 114), (108, 109, 117, 116), (110, 111, 119, 118), (104, 106, 114, 112), (107, 108, 116, 115), (121, 120, 128, 129), (3, 17, 127, 120), (13, 11, 124, 125), (7, 5, 121, 122), (15, 13, 125, 126), (5, 3, 120, 121), (9, 7, 122, 123), (17, 15, 126, 127), (135, 134, 142, 143), (120, 127, 135, 128), (126, 125, 133, 134), (124, 123, 131, 132), (122, 121, 129, 130), (127, 126, 134, 135), (125, 124, 132, 133), (123, 122, 130, 131), (138, 137, 145, 146), (133, 132, 140, 141), (131, 130, 138, 139), (129, 128, 136, 137), (128, 135, 143, 136), (134, 133, 141, 142), (132, 131, 139, 140), (130, 129, 137, 138), (144, 151, 159, 152), (143, 142, 150, 151), (141, 140, 148, 149), (139, 138, 146, 147), (137, 136, 144, 145), (136, 143, 151, 144), (142, 141, 149, 150), (140, 139, 147, 148), (153, 152, 159, 158, 157, 156, 155, 154), (150, 149, 157, 158), (148, 147, 155, 156), (146, 145, 153, 154), (151, 150, 158, 159), (149, 148, 156, 157), (147, 146, 154, 155), (145, 144, 152, 153), (312, 161, 163, 313), (314, 166, 170, 317), (314, 167, 165, 315), (315, 165, 161, 312), (162, 166, 164, 160), (161, 165, 335, 332), (317, 170, 174, 319), (166, 162, 168, 170), (163, 167, 171, 169), (313, 163, 169, 316), (174, 172, 176, 178), (170, 168, 172, 174), (169, 171, 175, 173), (318, 316, 530, 531), (177, 179, 183, 181), (173, 175, 179, 177), (318, 173, 177, 320), (319, 174, 178, 321), (323, 182, 186, 325), (320, 177, 181, 322), (321, 178, 182, 323), (178, 176, 180, 182), (185, 187, 191, 189), (182, 180, 184, 186), (181, 183, 187, 185), (322, 181, 185, 324), (189, 191, 195, 193), (324, 185, 189, 326), (325, 186, 190, 327), (186, 184, 188, 190), (329, 194, 198, 331), (326, 189, 193, 328), (327, 190, 194, 329), (190, 188, 192, 194), (330, 197, 199, 331), (194, 192, 196, 198), (193, 195, 199, 197), (328, 193, 197, 330), (200, 201, 203, 202), (202, 203, 205, 204), (204, 205, 207, 206), (206, 207, 209, 208), (208, 209, 211, 210), (210, 211, 213, 212), (205, 203, 217, 218), (212, 213, 215, 214), (214, 215, 201, 200), (206, 208, 308, 307), (220, 219, 227, 228), (211, 209, 220, 221), (201, 215, 223, 216), (203, 201, 216, 217), (207, 205, 218, 219), (213, 211, 221, 222), (209, 207, 219, 220), (215, 213, 222, 223), (225, 224, 231, 230, 229, 228, 227, 226), (218, 217, 225, 226), (223, 222, 230, 231), (221, 220, 228, 229), (219, 218, 226, 227), (217, 216, 224, 225), (216, 223, 231, 224), (222, 221, 229, 230), (232, 233, 235, 234), (234, 235, 237, 236), (236, 237, 239, 238), (238, 239, 241, 240), (240, 241, 243, 242), (242, 243, 245, 244), (237, 235, 249, 250), (244, 245, 247, 246), (246, 247, 233, 232), (246, 232, 296, 303), (252, 251, 259, 260), (243, 241, 252, 253), (233, 247, 255, 248), (235, 233, 248, 249), (239, 237, 250, 251), (245, 243, 253, 254), (241, 239, 251, 252), (247, 245, 254, 255), (257, 256, 263, 262, 261, 260, 259, 258), (250, 249, 257, 258), (255, 254, 262, 263), (253, 252, 260, 261), (251, 250, 258, 259), (249, 248, 256, 257), (248, 255, 263, 256), (254, 253, 261, 262), (270, 294, 295, 271), (275, 283, 282, 274), (271, 279, 278, 270), (269, 277, 276, 268), (267, 275, 274, 266), (265, 273, 272, 264), (264, 272, 279, 271), (270, 278, 277, 269), (268, 276, 275, 267), (266, 274, 273, 265), (281, 282, 283, 284, 285, 286, 287, 280), (273, 281, 280, 272), (272, 280, 287, 279), (278, 286, 285, 277), (276, 284, 283, 275), (274, 282, 281, 273), (279, 287, 286, 278), (277, 285, 284, 276), (289, 288, 295, 294, 293, 292, 291, 290), (268, 292, 293, 269), (266, 290, 291, 267), (264, 288, 289, 265), (271, 295, 288, 264), (269, 293, 294, 270), (267, 291, 292, 268), (265, 289, 290, 266), (303, 296, 484, 491), (232, 234, 297, 296), (236, 238, 299, 298), (242, 244, 302, 301), (238, 240, 300, 299), (244, 246, 303, 302), (234, 236, 298, 297), (240, 242, 301, 300), (301, 302, 490, 489), (299, 300, 488, 487), (297, 298, 486, 485), (302, 303, 491, 490), (300, 301, 489, 488), (298, 299, 487, 486), (296, 297, 485, 484), (310, 311, 507, 506), (212, 214, 311, 310), (202, 204, 306, 305), (208, 210, 309, 308), (214, 200, 304, 311), (200, 202, 305, 304), (204, 206, 307, 306), (210, 212, 310, 309), (308, 309, 505, 504), (306, 307, 503, 502), (304, 305, 501, 500), (311, 304, 500, 507), (309, 310, 506, 505), (307, 308, 504, 503), (305, 306, 502, 501), (192, 328, 330, 196), (196, 330, 331, 198), (191, 327, 329, 195), (188, 326, 328, 192), (195, 329, 331, 199), (187, 325, 327, 191), (184, 324, 326, 188), (180, 322, 324, 184), (179, 321, 323, 183), (176, 320, 322, 180), (183, 323, 325, 187), (175, 319, 321, 179), (172, 318, 320, 176), (168, 316, 318, 172), (162, 313, 316, 168), (171, 317, 319, 175), (164, 315, 312, 160), (166, 314, 315, 164), (167, 314, 317, 171), (160, 312, 313, 162), (169, 173, 528, 529), (173, 318, 531, 528), (316, 169, 529, 530), (332, 335, 339, 336), (167, 163, 333, 334), (165, 167, 334, 335), (163, 161, 332, 333), (338, 337, 336, 339), (334, 333, 337, 338), (335, 334, 338, 339), (333, 332, 336, 337), (508, 509, 343, 341), (510, 513, 350, 346), (510, 511, 345, 347), (511, 508, 341, 345), (342, 340, 344, 346), (341, 532, 535, 345), (513, 515, 354, 350), (346, 350, 348, 342), (343, 349, 351, 347), (509, 512, 349, 343), (354, 358, 356, 352), (350, 354, 352, 348), (349, 353, 355, 351), (514, 531, 530, 512), (357, 361, 363, 359), (353, 357, 359, 355), (514, 516, 357, 353), (515, 517, 358, 354), (519, 521, 366, 362), (516, 518, 361, 357), (517, 519, 362, 358), (358, 362, 360, 356), (365, 369, 371, 367), (362, 366, 364, 360), (361, 365, 367, 363), (518, 520, 365, 361), (369, 373, 375, 371), (520, 522, 369, 365), (521, 523, 370, 366), (366, 370, 368, 364), (525, 527, 378, 374), (522, 524, 373, 369), (523, 525, 374, 370), (370, 374, 372, 368), (526, 527, 379, 377), (374, 378, 376, 372), (373, 377, 379, 375), (524, 526, 377, 373), (380, 382, 383, 381), (382, 384, 385, 383), (384, 386, 387, 385), (386, 388, 389, 387), (388, 390, 391, 389), (390, 392, 393, 391), (385, 398, 397, 383), (392, 394, 395, 393), (394, 380, 381, 395), (386, 495, 496, 388), (400, 408, 407, 399), (391, 401, 400, 389), (381, 396, 403, 395), (383, 397, 396, 381), (387, 399, 398, 385), (393, 402, 401, 391), (389, 400, 399, 387), (395, 403, 402, 393), (405, 406, 407, 408, 409, 410, 411, 404), (398, 406, 405, 397), (403, 411, 410, 402), (401, 409, 408, 400), (399, 407, 406, 398), (397, 405, 404, 396), (396, 404, 411, 403), (402, 410, 409, 401), (412, 414, 415, 413), (414, 416, 417, 415), (416, 418, 419, 417), (418, 420, 421, 419), (420, 422, 423, 421), (422, 424, 425, 423), (417, 430, 429, 415), (424, 426, 427, 425), (426, 412, 413, 427), (426, 483, 476, 412), (432, 440, 439, 431), (423, 433, 432, 421), (413, 428, 435, 427), (415, 429, 428, 413), (419, 431, 430, 417), (425, 434, 433, 423), (421, 432, 431, 419), (427, 435, 434, 425), (437, 438, 439, 440, 441, 442, 443, 436), (430, 438, 437, 429), (435, 443, 442, 434), (433, 441, 440, 432), (431, 439, 438, 430), (429, 437, 436, 428), (428, 436, 443, 435), (434, 442, 441, 433), (450, 451, 475, 474), (455, 454, 462, 463), (451, 450, 458, 459), (449, 448, 456, 457), (447, 446, 454, 455), (445, 444, 452, 453), (444, 451, 459, 452), (450, 449, 457, 458), (448, 447, 455, 456), (446, 445, 453, 454), (461, 460, 467, 466, 465, 464, 463, 462), (453, 452, 460, 461), (452, 459, 467, 460), (458, 457, 465, 466), (456, 455, 463, 464), (454, 453, 461, 462), (459, 458, 466, 467), (457, 456, 464, 465), (469, 470, 471, 472, 473, 474, 475, 468), (448, 449, 473, 472), (446, 447, 471, 470), (444, 445, 469, 468), (451, 444, 468, 475), (449, 450, 474, 473), (447, 448, 472, 471), (445, 446, 470, 469), (483, 491, 484, 476), (412, 476, 477, 414), (416, 478, 479, 418), (422, 481, 482, 424), (418, 479, 480, 420), (424, 482, 483, 426), (414, 477, 478, 416), (420, 480, 481, 422), (481, 489, 490, 482), (479, 487, 488, 480), (477, 485, 486, 478), (482, 490, 491, 483), (480, 488, 489, 481), (478, 486, 487, 479), (476, 484, 485, 477), (498, 506, 507, 499), (392, 498, 499, 394), (382, 493, 494, 384), (388, 496, 497, 390), (394, 499, 492, 380), (380, 492, 493, 382), (384, 494, 495, 386), (390, 497, 498, 392), (496, 504, 505, 497), (494, 502, 503, 495), (492, 500, 501, 493), (499, 507, 500, 492), (497, 505, 506, 498), (495, 503, 504, 496), (493, 501, 502, 494), (372, 376, 526, 524), (376, 378, 527, 526), (371, 375, 525, 523), (368, 372, 524, 522), (375, 379, 527, 525), (367, 371, 523, 521), (364, 368, 522, 520), (360, 364, 520, 518), (359, 363, 519, 517), (356, 360, 518, 516), (363, 367, 521, 519), (355, 359, 517, 515), (352, 356, 516, 514), (348, 352, 514, 512), (342, 348, 512, 509), (351, 355, 515, 513), (344, 340, 508, 511), (346, 344, 511, 510), (347, 351, 513, 510), (340, 342, 509, 508), (349, 529, 528, 353), (353, 528, 531, 514), (512, 530, 529, 349), (532, 536, 539, 535), (347, 534, 533, 343), (345, 535, 534, 347), (343, 533, 532, 341), (538, 539, 536, 537), (534, 538, 537, 533), (535, 539, 538, 534), (533, 537, 536, 532)])
me_cylinder_003.polygons.foreach_set('material_index', [0, 0, 0, 0, 0, 0, 0, 0, 0, 0, 0, 0, 0, 0, 0, 0, 0, 0, 0, 0, 0, 0, 0, 0, 0, 0, 0, 0, 0, 0, 0, 0, 0, 0, 0, 0, 0, 0, 0, 0, 0, 0, 0, 0, 0, 0, 0, 0, 0, 0, 0, 0, 0, 0, 0, 0, 0, 0, 0, 0, 0, 0, 0, 0, 0, 0, 0, 0, 0, 0, 0, 0, 0, 0, 0, 0, 0, 0, 0, 0, 0, 0, 0, 0, 0, 0, 0, 0, 0, 0, 0, 0, 0, 0, 0, 0, 0, 0, 0, 0, 0, 0, 0, 0, 0, 0, 0, 0, 0, 0, 0, 0, 0, 0, 0, 0, 0, 0, 0, 0, 0, 0, 0, 0, 0, 0, 0, 0, 0, 0, 0, 0, 0, 0, 0, 0, 0, 0, 0, 0, 0, 0, 0, 0, 0, 0, 0, 0, 0, 0, 0, 0, 0, 0, 1, 1, 1, 1, 1, 1, 1, 1, 1, 1, 1, 1, 1, 1, 1, 1, 1, 1, 1, 1, 1, 1, 1, 1, 1, 1, 1, 1, 1, 1, 1, 1, 1, 1, 1, 1, 1, 1, 0, 0, 0, 0, 0, 0, 0, 0, 0, 0, 0, 0, 0, 0, 0, 0, 0, 0, 0, 0, 0, 0, 0, 0, 0, 0, 0, 0, 0, 0, 0, 0, 0, 0, 0, 0, 0, 0, 0, 0, 0, 0, 0, 0, 0, 0, 0, 0, 0, 0, 0, 0, 0, 0, 0, 0, 0, 0, 0, 0, 0, 0, 0, 0, 0, 0, 0, 0, 0, 0, 0, 0, 0, 0, 0, 0, 0, 0, 0, 0, 0, 0, 0, 0, 0, 0, 0, 0, 0, 0, 0, 0, 0, 0, 0, 0, 0, 0, 0, 0, 0, 0, 0, 0, 0, 0, 0, 0, 1, 1, 1, 1, 1, 1, 1, 1, 1, 1, 1, 1, 1, 1, 1, 1, 1, 1, 1, 1, 1, 1, 1, 0, 1, 1, 1, 0, 0, 0, 0, 1, 1, 1, 1, 1, 1, 1, 1, 1, 1, 1, 1, 1, 1, 1, 1, 1, 1, 1, 1, 1, 1, 1, 1, 1, 1, 1, 1, 1, 1, 1, 1, 1, 1, 1, 1, 1, 1, 0, 0, 0, 0, 0, 0, 0, 0, 0, 0, 0, 0, 0, 0, 0, 0, 0, 0, 0, 0, 0, 0, 0, 0, 0, 0, 0, 0, 0, 0, 0, 0, 0, 0, 0, 0, 0, 0, 0, 0, 0, 0, 0, 0, 0, 0, 0, 0, 0, 0, 0, 0, 0, 0, 0, 0, 0, 0, 0, 0, 0, 0, 0, 0, 0, 0, 0, 0, 0, 0, 0, 0, 0, 0, 0, 0, 0, 0, 0, 0, 0, 0, 0, 0, 0, 0, 0, 0, 0, 0, 0, 0, 0, 0, 0, 0, 0, 0, 0, 0, 0, 0, 0, 0, 0, 0, 0, 0, 1, 1, 1, 1, 1, 1, 1, 1, 1, 1, 1, 1, 1, 1, 1, 1, 1, 1, 1, 1, 1, 1, 1, 0, 1, 1, 1, 0, 0, 0, 0])
me_cylinder_003.materials.append(mat_messing)
me_cylinder_003.materials.append(mat_wooddark)
me_cylinder_003.use_remesh_preserve_volume = False
me_cylinder_003.use_remesh_preserve_attributes = False
me_cylinder_003.use_mirror_vertex_groups = False
me_cylinder_003.update()

# ---- objects
ob_cylinder_001 = bpy.data.objects.new('Cylinder.001', me_cylinder_001)
ob_cylinder = bpy.data.objects.new('Cylinder', me_cylinder)
ob_lamp = bpy.data.objects.new('Lamp', light_lamp)
ob_camera = bpy.data.objects.new('Camera', cam_camera)
ob_cannon = bpy.data.objects.new('Cannon', me_cylinder_003)

# ---- transforms, parenting, visibility, modifiers, constraints
ob_cylinder_001.location = (-3.299e-16, 0.1243, -1.486)
ob_cylinder_001.rotation_euler = (0.0, 1.571, 0.0)
ob_cylinder_001.scale = (0.6331, 0.6331, 0.09213)
ob_cylinder_001.lineart.crease_threshold = 0.0
_m = ob_cylinder_001.modifiers.new('Mirror', 'MIRROR')
_m.use_axis = (False, False, True)
ob_cylinder.location = (0.0, 0.0, 0.0)
ob_cylinder.lineart.crease_threshold = 0.0
ob_lamp.location = (4.076, 1.005, 5.904)
ob_lamp.rotation_euler = (0.6503, 0.05522, 1.866)
ob_lamp.lock_rotations_4d = False
ob_lamp.empty_display_type = 'ARROWS'
ob_lamp.color = (0.0, 0.0, 0.0, 0.0)
ob_lamp.lineart.crease_threshold = 0.0
ob_camera.location = (7.481, -6.508, 5.344)
ob_camera.rotation_euler = (1.109, 0.0, 0.8149)
ob_camera.lock_rotations_4d = False
ob_camera.empty_display_type = 'ARROWS'
ob_camera.color = (0.0, 0.0, 0.0, 0.0)
ob_camera.display_type = 'WIRE'
ob_camera.lineart.crease_threshold = 0.0
ob_cannon.location = (0.0, 0.0, 0.0)
ob_cannon.lineart.crease_threshold = 0.0

# ---- collection membership
col_collection_1.objects.link(ob_cylinder_001)
col_collection_1.objects.link(ob_cylinder)
col_collection_1.objects.link(ob_lamp)
col_collection_1.objects.link(ob_camera)
col_collection_2.objects.link(ob_cannon)

# ---- scene / render settings (as saved in the file)
scene.camera = ob_camera
scene.frame_start = 1; scene.frame_end = 250; scene.frame_set(1)
scene.render.engine = 'BLENDER_EEVEE_NEXT'
scene.render.resolution_percentage = 50
scene.render.dither_intensity = 0.0
scene.cycles.use_denoising = False
scene.cycles.samples = 128
scene.cycles.sampling_pattern = 'TABULATED_SOBOL'
scene.cycles.light_sampling_threshold = 0.0
scene.cycles.use_adaptive_sampling = False
scene.cycles.use_light_tree = False
scene.cycles.blur_glossy = 0.0
scene.cycles.sample_clamp_indirect = 0.0
scene.view_settings.view_transform = 'Standard'
bpy.context.view_layer.update()
